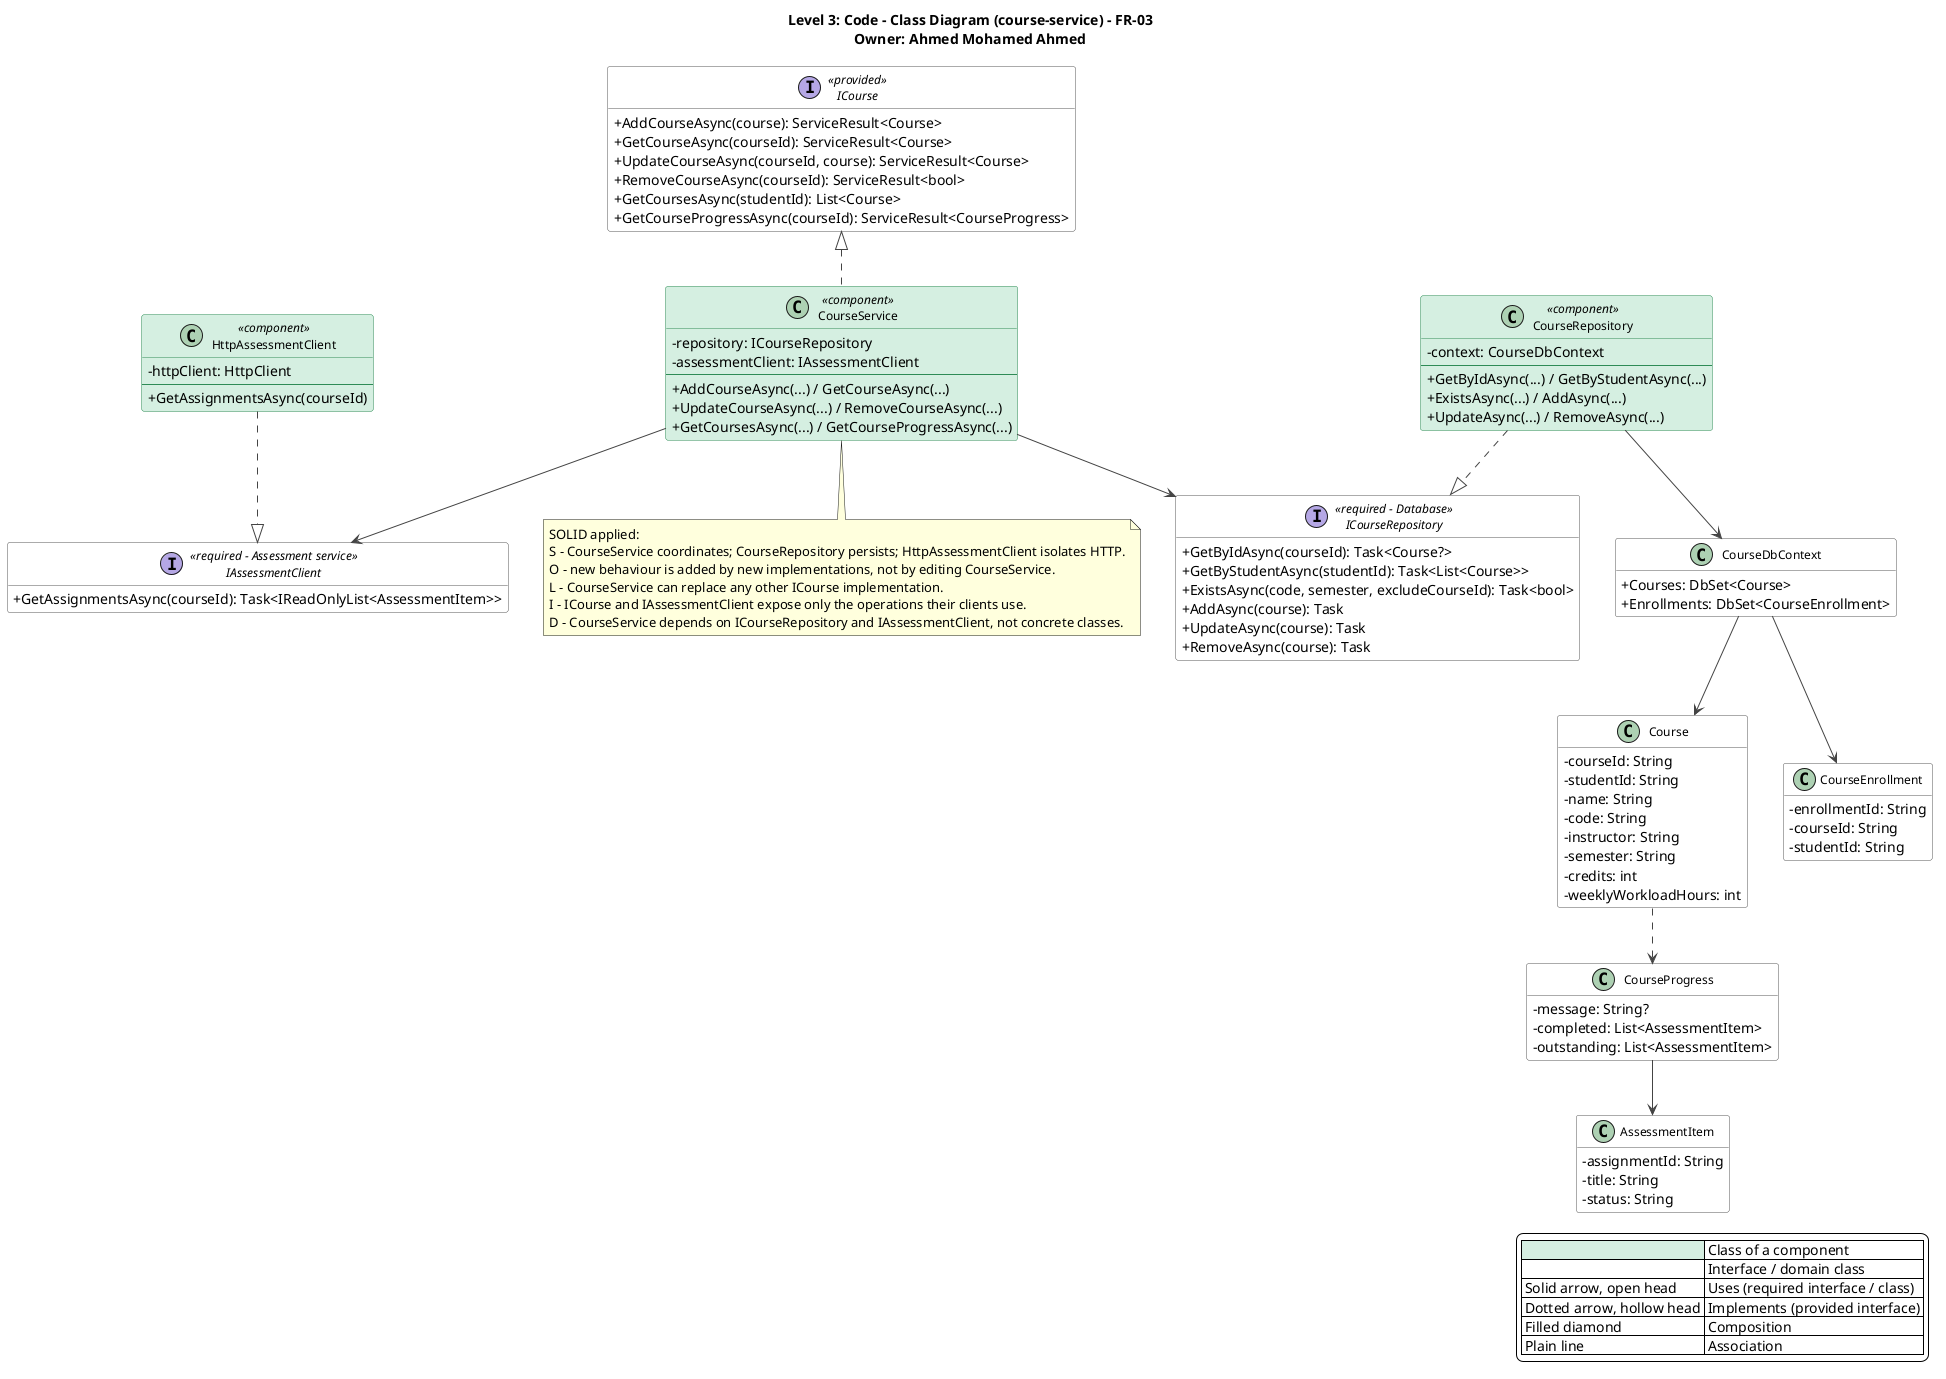

The diagram above was rendered by PlantUML. Its source (embedded in the PNG):
@startuml course-service-class-diagram
title Level 3: Code - Class Diagram (course-service) - FR-03\nOwner: Ahmed Mohamed Ahmed
top to bottom direction
skinparam shadowing false
skinparam defaultFontName Segoe UI
skinparam backgroundColor #FFFFFF
skinparam classAttributeIconSize 0
skinparam classFontSize 12
skinparam nodesep 35
skinparam ranksep 55
skinparam ArrowColor #444444
skinparam class {
  BackgroundColor #FFFFFF
  BorderColor #555555
  BackgroundColor<<component>> #D5EFE0
  BorderColor<<component>> #2E8B57
}
skinparam interface {
  BackgroundColor #FFFFFF
  BorderColor #555555
}
hide empty members

legend right
  |<#D5EFE0>   | Class of a component |
  |<#FFFFFF>   | Interface / domain class |
  | Solid arrow, open head | Uses (required interface / class) |
  | Dotted arrow, hollow head | Implements (provided interface) |
  | Filled diamond | Composition |
  | Plain line | Association |
endlegend

interface ICourse <<provided>> {
  +AddCourseAsync(course): ServiceResult<Course>
  +GetCourseAsync(courseId): ServiceResult<Course>
  +UpdateCourseAsync(courseId, course): ServiceResult<Course>
  +RemoveCourseAsync(courseId): ServiceResult<bool>
  +GetCoursesAsync(studentId): List<Course>
  +GetCourseProgressAsync(courseId): ServiceResult<CourseProgress>
}

class CourseService <<component>> {
  -repository: ICourseRepository
  -assessmentClient: IAssessmentClient
  --
  +AddCourseAsync(...) / GetCourseAsync(...)
  +UpdateCourseAsync(...) / RemoveCourseAsync(...)
  +GetCoursesAsync(...) / GetCourseProgressAsync(...)
}

interface IAssessmentClient <<required - Assessment service>> {
  +GetAssignmentsAsync(courseId): Task<IReadOnlyList<AssessmentItem>>
}

class HttpAssessmentClient <<component>> {
  -httpClient: HttpClient
  --
  +GetAssignmentsAsync(courseId)
}

interface ICourseRepository <<required - Database>> {
  +GetByIdAsync(courseId): Task<Course?>
  +GetByStudentAsync(studentId): Task<List<Course>>
  +ExistsAsync(code, semester, excludeCourseId): Task<bool>
  +AddAsync(course): Task
  +UpdateAsync(course): Task
  +RemoveAsync(course): Task
}

class CourseRepository <<component>> {
  -context: CourseDbContext
  --
  +GetByIdAsync(...) / GetByStudentAsync(...)
  +ExistsAsync(...) / AddAsync(...)
  +UpdateAsync(...) / RemoveAsync(...)
}

class CourseDbContext {
  +Courses: DbSet<Course>
  +Enrollments: DbSet<CourseEnrollment>
}

class Course {
  -courseId: String
  -studentId: String
  -name: String
  -code: String
  -instructor: String
  -semester: String
  -credits: int
  -weeklyWorkloadHours: int
}
class CourseEnrollment {
  -enrollmentId: String
  -courseId: String
  -studentId: String
}
class CourseProgress {
  -message: String?
  -completed: List<AssessmentItem>
  -outstanding: List<AssessmentItem>
}
class AssessmentItem {
  -assignmentId: String
  -title: String
  -status: String
}

ICourse <|.. CourseService
CourseService --> ICourseRepository
CourseService --> IAssessmentClient
HttpAssessmentClient ..|> IAssessmentClient
CourseRepository ..|> ICourseRepository
CourseRepository --> CourseDbContext
CourseDbContext --> Course
CourseDbContext --> CourseEnrollment
Course ..> CourseProgress
CourseProgress --> AssessmentItem
note bottom of CourseService
SOLID applied:
S - CourseService coordinates; CourseRepository persists; HttpAssessmentClient isolates HTTP.
O - new behaviour is added by new implementations, not by editing CourseService.
L - CourseService can replace any other ICourse implementation.
I - ICourse and IAssessmentClient expose only the operations their clients use.
D - CourseService depends on ICourseRepository and IAssessmentClient, not concrete classes.
end note
@enduml